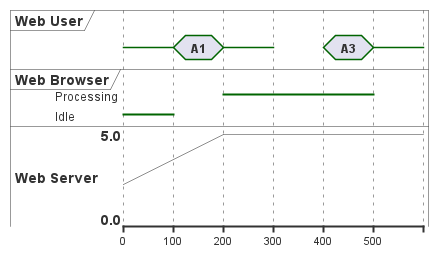

The diagram above was rendered by PlantUML. Its source (embedded in the PNG):
@startuml

concise "Web User" as WU
robust "Web Browser" as WB
analog "Web Server" as WS

@0
' WU is A0
WU is {-}
WB is Idle
WS is 2
@100
WU is A1
WB is {hidden}
' WS is {hidden}
@200
' WU is A2
WU is {-}
WB is Processing
WS is 5
@300
' WU is New
WU is {hidden}
@400
WU is A3
@500
WU is {-}
WB is {hidden}

@enduml